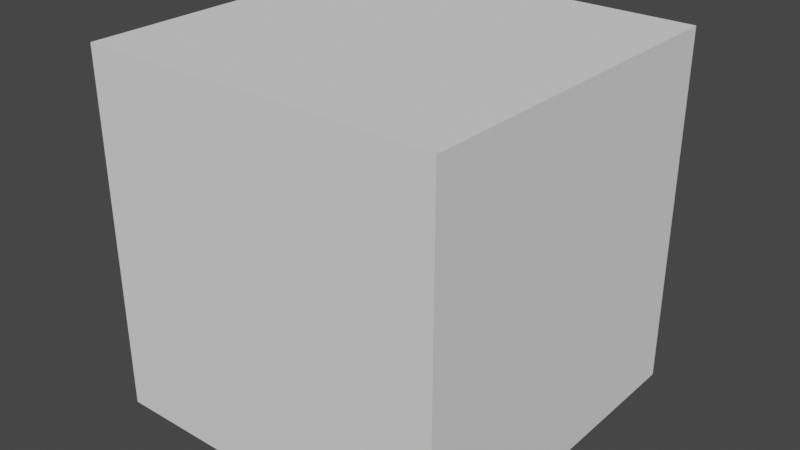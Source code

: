 # Source: unit-cube.blend  (saved by Blender 2.92.15; exported with 4.5.12 LTS)
import bpy
from mathutils import Matrix  # noqa: F401  (used for matrix-valued properties, if any)

bpy.ops.wm.read_factory_settings(use_empty=True)
scene = bpy.context.scene
scene.name = 'Scene'

# ---- collections
col_collection = bpy.data.collections.new('Collection'); scene.collection.children.link(col_collection)

# ---- node groups
ng_auto_smooth = bpy.data.node_groups.new('Auto Smooth', 'GeometryNodeTree')
_s = ng_auto_smooth.interface.new_socket(name='Geometry', in_out='OUTPUT', socket_type='NodeSocketGeometry')
_s = ng_auto_smooth.interface.new_socket(name='Geometry', in_out='INPUT', socket_type='NodeSocketGeometry')
_s = ng_auto_smooth.interface.new_socket(name='Angle', in_out='INPUT', socket_type='NodeSocketFloat')
_s.subtype = 'ANGLE'
_s.min_value = 0.0
_s.max_value = 3.142
ng_auto_smooth.is_modifier = True
_N = ng_auto_smooth.nodes; _L = ng_auto_smooth.links
n0 = _N.new('NodeGroupOutput'); n0.name = 'Group Output'; n0.location = (480, -100)
n1 = _N.new('NodeGroupInput'); n1.name = 'Group Input'; n1.location = (-420, -300)
n2 = _N.new('NodeGroupInput'); n2.name = 'Group Input.001'; n2.location = (-60, -100)
n3 = _N.new('GeometryNodeSetShadeSmooth'); n3.name = 'Set Shade Smooth'; n3.location = (120, -100)
n3.domain = 'EDGE'
n4 = _N.new('GeometryNodeSetShadeSmooth'); n4.name = 'Set Shade Smooth.001'; n4.location = (300, -100)
n5 = _N.new('GeometryNodeInputMeshEdgeAngle'); n5.name = 'Edge Angle'; n5.location = (-420, -220)
n6 = _N.new('GeometryNodeInputEdgeSmooth'); n6.name = 'Is Edge Smooth'; n6.location = (-60, -160)
n7 = _N.new('GeometryNodeInputShadeSmooth'); n7.name = 'Is Face Smooth'; n7.location = (-240, -340)
n8 = _N.new('FunctionNodeBooleanMath'); n8.name = 'Boolean Math'; n8.location = (-60, -220)
n9 = _N.new('FunctionNodeCompare'); n9.name = 'Compare'; n9.location = (-240, -180)
n9.operation = 'LESS_EQUAL'
_L.new(n5.outputs[0], n9.inputs[0])
_L.new(n4.outputs[0], n0.inputs[0])
_L.new(n1.outputs[1], n9.inputs[1])
_L.new(n9.outputs[0], n8.inputs[0])
_L.new(n7.outputs[0], n8.inputs[1])
_L.new(n2.outputs[0], n3.inputs[0])
_L.new(n6.outputs[0], n3.inputs[1])
_L.new(n3.outputs[0], n4.inputs[0])
_L.new(n8.outputs[0], n3.inputs[2])
n0.is_active_output = True

# ---- world
world_world = bpy.data.worlds.new('World'); scene.world = world_world
world_world.use_nodes = True; world_world.node_tree.nodes.clear()
_N = world_world.node_tree.nodes; _L = world_world.node_tree.links
n0 = _N.new('ShaderNodeOutputWorld'); n0.name = 'World Output'; n0.location = (300, 300)
n1 = _N.new('ShaderNodeBackground'); n1.name = 'Background'; n1.location = (10, 300)
n1.inputs[0].default_value = (0.05088, 0.05088, 0.05088, 1.0)
_L.new(n1.outputs[0], n0.inputs[0])
n0.is_active_output = True
world_world.color = (0.05088, 0.05088, 0.05088)
world_world.use_sun_shadow = False
world_world.sun_shadow_jitter_overblur = 0.0

# ---- meshes
me_cube_001 = bpy.data.meshes.new('Cube.001')
me_cube_001.from_pydata([(-0.5, -0.5, 0.0), (-0.5, -0.5, 1.0), (-0.5, 0.5, 0.0), (-0.5, 0.5, 1.0), (0.5, -0.5, 0.0), (0.5, -0.5, 1.0), (0.5, 0.5, 0.0), (0.5, 0.5, 1.0)], [], [(0, 1, 3, 2), (2, 3, 7, 6), (6, 7, 5, 4), (4, 5, 1, 0), (2, 6, 4, 0), (7, 3, 1, 5)])
_uv = me_cube_001.uv_layers.new(name='UVMap')
_uv.uv.foreach_set('vector', [1.0, 4.47e-07, 1.0, 1.0, 0.0, 1.0, 1.49e-07, 0.0, 0.0, 0.0, 1.0, 0.0, 1.0, 1.0, 0.0, 1.0, 1.0, 1.0, 0.0, 1.0, 0.0, 0.0, 1.0, 0.0, 0.0, 1.0, 1.192e-07, 0.0, 1.0, 1.49e-07, 1.0, 1.0, 0.0, 1.0, 8.941e-08, 0.0, 1.0, 1.788e-07, 1.0, 1.0, 1.49e-07, 1.0, 0.0, 0.0, 1.0, 1.192e-07, 1.0, 1.0])
me_cube_001.use_remesh_fix_poles = True
me_cube_001.use_remesh_preserve_attributes = False
me_cube_001.use_mirror_vertex_groups = False
me_cube_001.update()

# ---- objects
ob_unit_cube = bpy.data.objects.new('unit-cube', me_cube_001)

# ---- transforms, parenting, visibility, modifiers, constraints
ob_unit_cube.location = (0.0, 0.0, 0.0)
ob_unit_cube.lineart.crease_threshold = 0.0
_m = ob_unit_cube.modifiers.new('Auto Smooth', 'NODES')
_m.node_group = ng_auto_smooth
_gi = [s.identifier for s in ng_auto_smooth.interface.items_tree if s.item_type == 'SOCKET' and s.in_out == 'INPUT']
_m[_gi[1]] = 0.5236  # Angle

# ---- collection membership
col_collection.objects.link(ob_unit_cube)

# ---- scene / render settings (as saved in the file)
scene.frame_start = 1; scene.frame_end = 250; scene.frame_set(1)
scene.render.engine = 'BLENDER_EEVEE_NEXT'
scene.cycles.use_denoising = False
scene.cycles.samples = 128
scene.cycles.sampling_pattern = 'TABULATED_SOBOL'
scene.cycles.use_adaptive_sampling = False
scene.cycles.use_light_tree = False
scene.view_settings.view_transform = 'Filmic'
bpy.context.view_layer.update()

# ---- added for rendering (the .blend has no active camera and no usable light): camera, sun
cam_auto = bpy.data.cameras.new('AutoCamera')
cam_auto.lens = 50.0
cam_auto.sensor_width = 36.0
cam_auto.clip_end = 1000.0
ob_auto_camera = bpy.data.objects.new('AutoCamera', cam_auto)
scene.collection.objects.link(ob_auto_camera)
ob_auto_camera.location = (1.60254, -1.92304, 1.78203)
ob_auto_camera.rotation_euler = (1.09748, -7.21219e-08, 0.694738)
scene.camera = ob_auto_camera
light_auto_sun = bpy.data.lights.new('AutoSun', 'SUN')
light_auto_sun.energy = 3.0
light_auto_sun.angle = 0.0523599
ob_auto_sun = bpy.data.objects.new('AutoSun', light_auto_sun)
scene.collection.objects.link(ob_auto_sun)
ob_auto_sun.rotation_euler = (0.872665, 0.174533, 0.523599)
bpy.context.view_layer.update()
